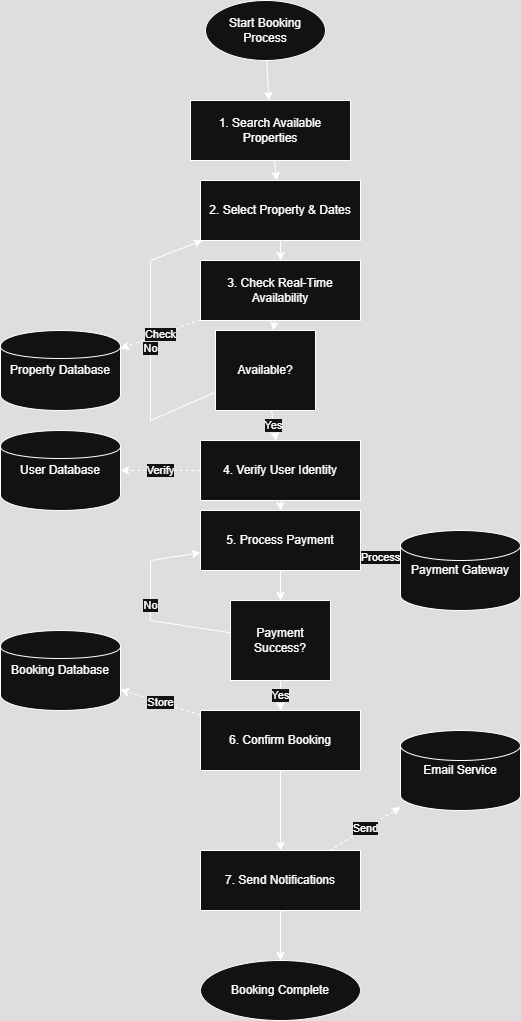

The diagram above was exported from draw.io. Its source (the exported page's mxGraphModel, read from the mxfile embedded in the PNG):
<mxGraphModel dx="856" dy="513" grid="1" gridSize="10" guides="1" tooltips="1" connect="1" arrows="1" fold="1" page="1" pageScale="1" pageWidth="850" pageHeight="1100" math="0" shadow="0">
  <root>
    <mxCell id="0" />
    <mxCell id="1" parent="0" />
    <mxCell id="LgfmdrAEruhT10Qdo7c4-181" value="Start Booking Process" style="ellipse;whiteSpace=wrap;html=1;" vertex="1" parent="1">
      <mxGeometry x="365" y="10" width="120" height="60" as="geometry" />
    </mxCell>
    <mxCell id="LgfmdrAEruhT10Qdo7c4-182" value="1. Search Available Properties" style="rounded=0;whiteSpace=wrap;html=1;" vertex="1" parent="1">
      <mxGeometry x="350" y="110" width="160" height="60" as="geometry" />
    </mxCell>
    <mxCell id="LgfmdrAEruhT10Qdo7c4-183" value="2. Select Property &amp; Dates" style="rounded=0;whiteSpace=wrap;html=1;" vertex="1" parent="1">
      <mxGeometry x="360" y="190" width="160" height="60" as="geometry" />
    </mxCell>
    <mxCell id="LgfmdrAEruhT10Qdo7c4-184" value="3. Check Real-Time Availability" style="rounded=0;whiteSpace=wrap;html=1;" vertex="1" parent="1">
      <mxGeometry x="360" y="270" width="160" height="60" as="geometry" />
    </mxCell>
    <mxCell id="LgfmdrAEruhT10Qdo7c4-185" value="4. Verify User Identity" style="rounded=0;whiteSpace=wrap;html=1;" vertex="1" parent="1">
      <mxGeometry x="360" y="450" width="160" height="60" as="geometry" />
    </mxCell>
    <mxCell id="LgfmdrAEruhT10Qdo7c4-186" value="5. Process Payment" style="rounded=0;whiteSpace=wrap;html=1;" vertex="1" parent="1">
      <mxGeometry x="360" y="520" width="160" height="60" as="geometry" />
    </mxCell>
    <mxCell id="LgfmdrAEruhT10Qdo7c4-187" value="6. Confirm Booking" style="rounded=0;whiteSpace=wrap;html=1;" vertex="1" parent="1">
      <mxGeometry x="360" y="720" width="160" height="60" as="geometry" />
    </mxCell>
    <mxCell id="LgfmdrAEruhT10Qdo7c4-188" value="7. Send Notifications" style="rounded=0;whiteSpace=wrap;html=1;" vertex="1" parent="1">
      <mxGeometry x="360" y="860" width="160" height="60" as="geometry" />
    </mxCell>
    <mxCell id="LgfmdrAEruhT10Qdo7c4-189" value="Booking Complete" style="ellipse;whiteSpace=wrap;html=1;" vertex="1" parent="1">
      <mxGeometry x="360" y="970" width="160" height="60" as="geometry" />
    </mxCell>
    <mxCell id="LgfmdrAEruhT10Qdo7c4-190" value="Available?" style="diamond;whiteSpace=wrap;html=1;" vertex="1" parent="1">
      <mxGeometry x="375" y="340" width="100" height="80" as="geometry" />
    </mxCell>
    <mxCell id="LgfmdrAEruhT10Qdo7c4-191" value="Payment Success?" style="diamond;whiteSpace=wrap;html=1;" vertex="1" parent="1">
      <mxGeometry x="390" y="610" width="100" height="80" as="geometry" />
    </mxCell>
    <mxCell id="LgfmdrAEruhT10Qdo7c4-192" value="Property Database" style="shape=cylinder;whiteSpace=wrap;html=1;" vertex="1" parent="1">
      <mxGeometry x="160" y="340" width="120" height="80" as="geometry" />
    </mxCell>
    <mxCell id="LgfmdrAEruhT10Qdo7c4-193" value="User Database" style="shape=cylinder;whiteSpace=wrap;html=1;" vertex="1" parent="1">
      <mxGeometry x="160" y="440" width="120" height="80" as="geometry" />
    </mxCell>
    <mxCell id="LgfmdrAEruhT10Qdo7c4-194" value="Booking Database" style="shape=cylinder;whiteSpace=wrap;html=1;" vertex="1" parent="1">
      <mxGeometry x="160" y="640" width="120" height="80" as="geometry" />
    </mxCell>
    <mxCell id="LgfmdrAEruhT10Qdo7c4-195" value="Payment Gateway" style="shape=cylinder3;whiteSpace=wrap;html=1;" vertex="1" parent="1">
      <mxGeometry x="560" y="540" width="120" height="80" as="geometry" />
    </mxCell>
    <mxCell id="LgfmdrAEruhT10Qdo7c4-196" value="Email Service" style="shape=cylinder3;whiteSpace=wrap;html=1;" vertex="1" parent="1">
      <mxGeometry x="560" y="740" width="120" height="80" as="geometry" />
    </mxCell>
    <mxCell id="LgfmdrAEruhT10Qdo7c4-197" value="" style="edgeStyle=none;rounded=0;orthogonalLoop=1;jettySize=auto;html=1;" edge="1" parent="1" source="LgfmdrAEruhT10Qdo7c4-181" target="LgfmdrAEruhT10Qdo7c4-182">
      <mxGeometry relative="1" as="geometry" />
    </mxCell>
    <mxCell id="LgfmdrAEruhT10Qdo7c4-198" value="" style="edgeStyle=none;rounded=0;orthogonalLoop=1;jettySize=auto;html=1;" edge="1" parent="1" source="LgfmdrAEruhT10Qdo7c4-182" target="LgfmdrAEruhT10Qdo7c4-183">
      <mxGeometry relative="1" as="geometry" />
    </mxCell>
    <mxCell id="LgfmdrAEruhT10Qdo7c4-199" value="" style="edgeStyle=none;rounded=0;orthogonalLoop=1;jettySize=auto;html=1;" edge="1" parent="1" source="LgfmdrAEruhT10Qdo7c4-183" target="LgfmdrAEruhT10Qdo7c4-184">
      <mxGeometry relative="1" as="geometry" />
    </mxCell>
    <mxCell id="LgfmdrAEruhT10Qdo7c4-200" value="" style="edgeStyle=none;rounded=0;orthogonalLoop=1;jettySize=auto;html=1;" edge="1" parent="1" source="LgfmdrAEruhT10Qdo7c4-184" target="LgfmdrAEruhT10Qdo7c4-190">
      <mxGeometry relative="1" as="geometry" />
    </mxCell>
    <mxCell id="LgfmdrAEruhT10Qdo7c4-201" value="Yes" style="edgeStyle=none;rounded=0;orthogonalLoop=1;jettySize=auto;html=1;" edge="1" parent="1" source="LgfmdrAEruhT10Qdo7c4-190" target="LgfmdrAEruhT10Qdo7c4-185">
      <mxGeometry relative="1" as="geometry" />
    </mxCell>
    <mxCell id="LgfmdrAEruhT10Qdo7c4-202" value="" style="edgeStyle=none;rounded=0;orthogonalLoop=1;jettySize=auto;html=1;" edge="1" parent="1" source="LgfmdrAEruhT10Qdo7c4-185" target="LgfmdrAEruhT10Qdo7c4-186">
      <mxGeometry relative="1" as="geometry" />
    </mxCell>
    <mxCell id="LgfmdrAEruhT10Qdo7c4-203" value="" style="edgeStyle=none;rounded=0;orthogonalLoop=1;jettySize=auto;html=1;" edge="1" parent="1" source="LgfmdrAEruhT10Qdo7c4-186" target="LgfmdrAEruhT10Qdo7c4-191">
      <mxGeometry relative="1" as="geometry" />
    </mxCell>
    <mxCell id="LgfmdrAEruhT10Qdo7c4-204" value="Yes" style="edgeStyle=none;rounded=0;orthogonalLoop=1;jettySize=auto;html=1;" edge="1" parent="1" source="LgfmdrAEruhT10Qdo7c4-191" target="LgfmdrAEruhT10Qdo7c4-187">
      <mxGeometry relative="1" as="geometry" />
    </mxCell>
    <mxCell id="LgfmdrAEruhT10Qdo7c4-205" value="" style="edgeStyle=none;rounded=0;orthogonalLoop=1;jettySize=auto;html=1;" edge="1" parent="1" source="LgfmdrAEruhT10Qdo7c4-187" target="LgfmdrAEruhT10Qdo7c4-188">
      <mxGeometry relative="1" as="geometry" />
    </mxCell>
    <mxCell id="LgfmdrAEruhT10Qdo7c4-206" value="" style="edgeStyle=none;rounded=0;orthogonalLoop=1;jettySize=auto;html=1;" edge="1" parent="1" source="LgfmdrAEruhT10Qdo7c4-188" target="LgfmdrAEruhT10Qdo7c4-189">
      <mxGeometry relative="1" as="geometry" />
    </mxCell>
    <mxCell id="LgfmdrAEruhT10Qdo7c4-207" value="No" style="edgeStyle=none;rounded=0;orthogonalLoop=1;jettySize=auto;html=1;" edge="1" parent="1" source="LgfmdrAEruhT10Qdo7c4-190" target="LgfmdrAEruhT10Qdo7c4-183">
      <mxGeometry relative="1" as="geometry">
        <Array as="points">
          <mxPoint x="310" y="430" />
          <mxPoint x="310" y="270" />
        </Array>
      </mxGeometry>
    </mxCell>
    <mxCell id="LgfmdrAEruhT10Qdo7c4-208" value="No" style="edgeStyle=none;rounded=0;orthogonalLoop=1;jettySize=auto;html=1;" edge="1" parent="1" source="LgfmdrAEruhT10Qdo7c4-191" target="LgfmdrAEruhT10Qdo7c4-186">
      <mxGeometry relative="1" as="geometry">
        <Array as="points">
          <mxPoint x="310" y="630" />
          <mxPoint x="310" y="570" />
        </Array>
      </mxGeometry>
    </mxCell>
    <mxCell id="LgfmdrAEruhT10Qdo7c4-209" value="Check" style="edgeStyle=none;rounded=0;orthogonalLoop=1;jettySize=auto;html=1;dashed=1;" edge="1" parent="1" source="LgfmdrAEruhT10Qdo7c4-184" target="LgfmdrAEruhT10Qdo7c4-192">
      <mxGeometry relative="1" as="geometry" />
    </mxCell>
    <mxCell id="LgfmdrAEruhT10Qdo7c4-210" value="Verify" style="edgeStyle=none;rounded=0;orthogonalLoop=1;jettySize=auto;html=1;dashed=1;" edge="1" parent="1" source="LgfmdrAEruhT10Qdo7c4-185" target="LgfmdrAEruhT10Qdo7c4-193">
      <mxGeometry relative="1" as="geometry" />
    </mxCell>
    <mxCell id="LgfmdrAEruhT10Qdo7c4-211" value="Store" style="edgeStyle=none;rounded=0;orthogonalLoop=1;jettySize=auto;html=1;dashed=1;" edge="1" parent="1" source="LgfmdrAEruhT10Qdo7c4-187" target="LgfmdrAEruhT10Qdo7c4-194">
      <mxGeometry relative="1" as="geometry" />
    </mxCell>
    <mxCell id="LgfmdrAEruhT10Qdo7c4-212" value="Process" style="edgeStyle=none;rounded=0;orthogonalLoop=1;jettySize=auto;html=1;dashed=1;" edge="1" parent="1" source="LgfmdrAEruhT10Qdo7c4-186" target="LgfmdrAEruhT10Qdo7c4-195">
      <mxGeometry relative="1" as="geometry" />
    </mxCell>
    <mxCell id="LgfmdrAEruhT10Qdo7c4-213" value="Send" style="edgeStyle=none;rounded=0;orthogonalLoop=1;jettySize=auto;html=1;dashed=1;" edge="1" parent="1" source="LgfmdrAEruhT10Qdo7c4-188" target="LgfmdrAEruhT10Qdo7c4-196">
      <mxGeometry relative="1" as="geometry" />
    </mxCell>
  </root>
</mxGraphModel>